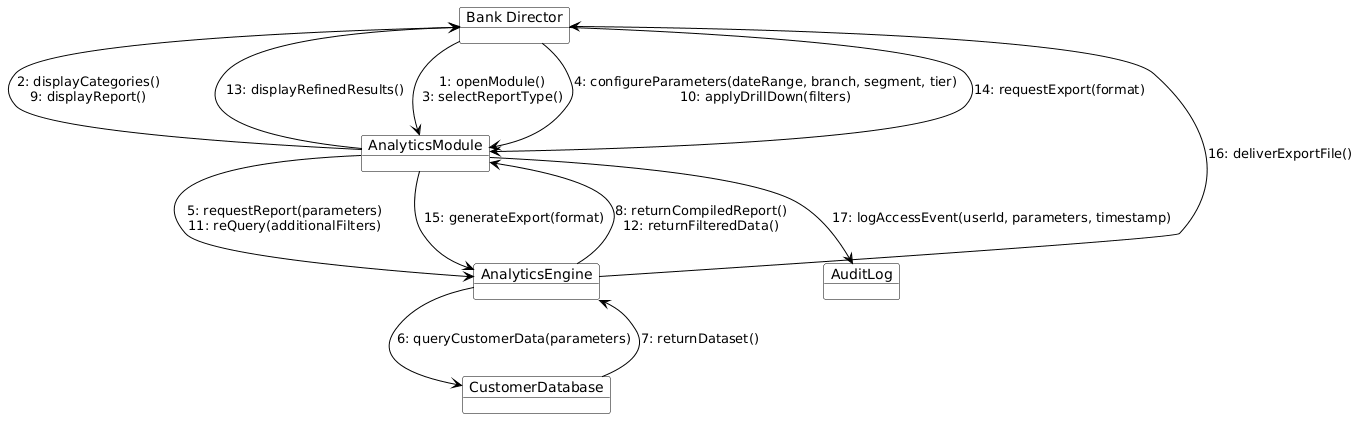

The diagram above was rendered by PlantUML. Its source (embedded in the PNG):
@startuml
skinparam defaultFontName Arial
skinparam objectBackgroundColor white
skinparam objectBorderColor black
skinparam arrowColor black

object "Bank Director" as BD
object "AnalyticsModule" as AM
object "AnalyticsEngine" as AE
object "CustomerDatabase" as DB
object "AuditLog" as AL

BD --> AM : "1: openModule()\n3: selectReportType()"
BD --> AM : "4: configureParameters(dateRange, branch, segment, tier)\n10: applyDrillDown(filters)"
BD --> AM : "14: requestExport(format)"
AM --> BD : "2: displayCategories()\n9: displayReport()"
AM --> BD : "13: displayRefinedResults()"
AM --> AE : "5: requestReport(parameters)\n11: reQuery(additionalFilters)"
AM --> AE : "15: generateExport(format)"
AM --> AL : "17: logAccessEvent(userId, parameters, timestamp)"
AE --> AM : "8: returnCompiledReport()\n12: returnFilteredData()"
AE --> BD : "16: deliverExportFile()"
AE --> DB : "6: queryCustomerData(parameters)"
DB --> AE : "7: returnDataset()"
@enduml